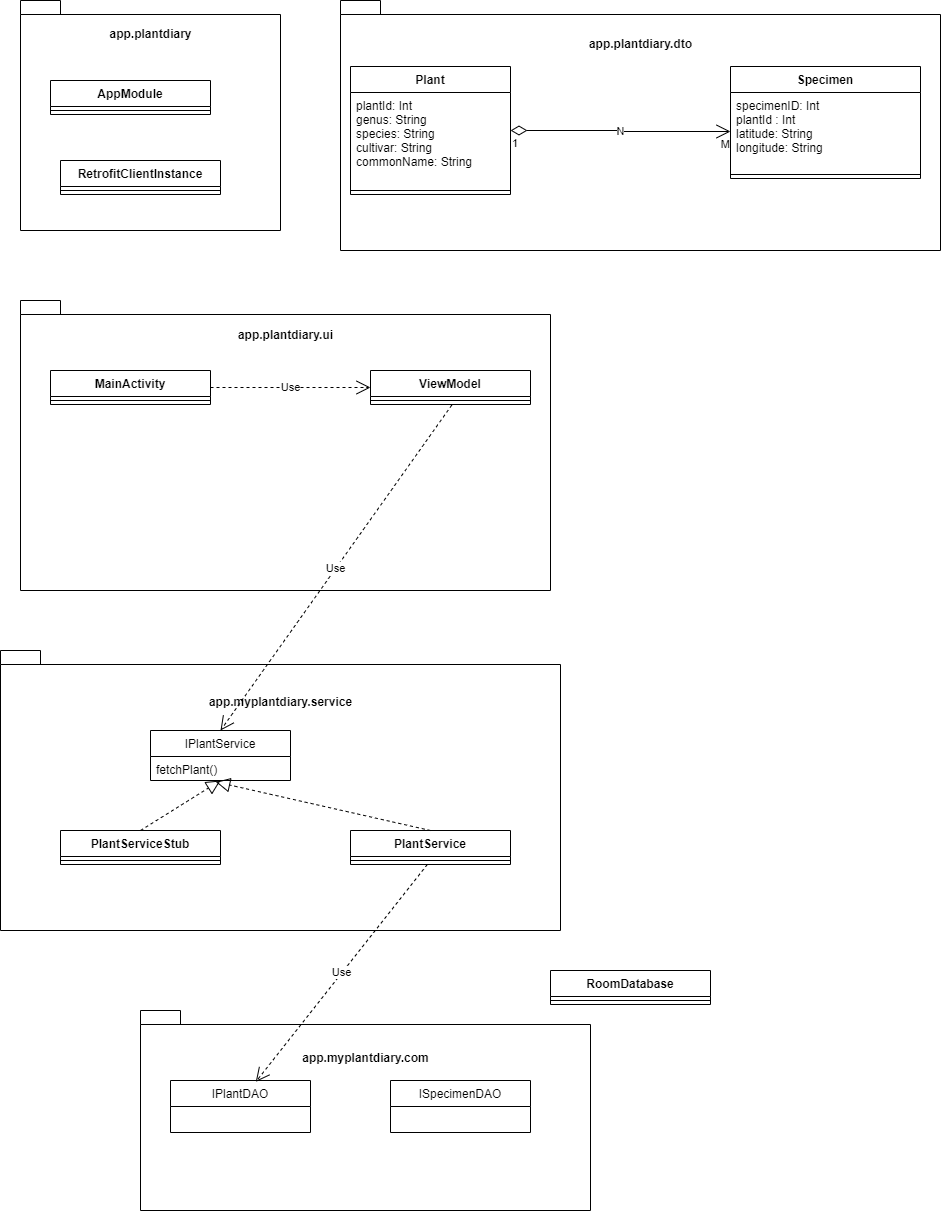

The diagram above was exported from draw.io. Its source (the exported page's mxGraphModel, read from the mxfile embedded in the PNG):
<mxGraphModel dx="1290" dy="587" grid="1" gridSize="10" guides="1" tooltips="1" connect="1" arrows="1" fold="1" page="1" pageScale="1" pageWidth="827" pageHeight="1169" math="0" shadow="0">
  <root>
    <mxCell id="WIyWlLk6GJQsqaUBKTNV-0" />
    <mxCell id="WIyWlLk6GJQsqaUBKTNV-1" parent="WIyWlLk6GJQsqaUBKTNV-0" />
    <mxCell id="hV50YugGyz47g8Hyh_Fr-0" value="app.plantdiary&lt;br&gt;&lt;br&gt;&lt;br&gt;&lt;br&gt;&lt;br&gt;&lt;br&gt;&lt;br&gt;&lt;br&gt;&lt;br&gt;&lt;br&gt;&lt;br&gt;&lt;br&gt;&lt;br&gt;" style="shape=folder;fontStyle=1;spacingTop=10;tabWidth=40;tabHeight=14;tabPosition=left;html=1;" parent="WIyWlLk6GJQsqaUBKTNV-1" vertex="1">
      <mxGeometry x="110" y="60" width="260" height="230" as="geometry" />
    </mxCell>
    <mxCell id="hV50YugGyz47g8Hyh_Fr-1" value="AppModule" style="swimlane;fontStyle=1;align=center;verticalAlign=top;childLayout=stackLayout;horizontal=1;startSize=26;horizontalStack=0;resizeParent=1;resizeParentMax=0;resizeLast=0;collapsible=1;marginBottom=0;" parent="WIyWlLk6GJQsqaUBKTNV-1" vertex="1">
      <mxGeometry x="140" y="140" width="160" height="34" as="geometry" />
    </mxCell>
    <mxCell id="hV50YugGyz47g8Hyh_Fr-3" value="" style="line;strokeWidth=1;fillColor=none;align=left;verticalAlign=middle;spacingTop=-1;spacingLeft=3;spacingRight=3;rotatable=0;labelPosition=right;points=[];portConstraint=eastwest;strokeColor=inherit;" parent="hV50YugGyz47g8Hyh_Fr-1" vertex="1">
      <mxGeometry y="26" width="160" height="8" as="geometry" />
    </mxCell>
    <mxCell id="hV50YugGyz47g8Hyh_Fr-5" value="RetrofitClientInstance" style="swimlane;fontStyle=1;align=center;verticalAlign=top;childLayout=stackLayout;horizontal=1;startSize=26;horizontalStack=0;resizeParent=1;resizeParentMax=0;resizeLast=0;collapsible=1;marginBottom=0;" parent="WIyWlLk6GJQsqaUBKTNV-1" vertex="1">
      <mxGeometry x="150" y="220" width="160" height="34" as="geometry" />
    </mxCell>
    <mxCell id="hV50YugGyz47g8Hyh_Fr-7" value="" style="line;strokeWidth=1;fillColor=none;align=left;verticalAlign=middle;spacingTop=-1;spacingLeft=3;spacingRight=3;rotatable=0;labelPosition=right;points=[];portConstraint=eastwest;strokeColor=inherit;" parent="hV50YugGyz47g8Hyh_Fr-5" vertex="1">
      <mxGeometry y="26" width="160" height="8" as="geometry" />
    </mxCell>
    <mxCell id="hV50YugGyz47g8Hyh_Fr-9" value="app.plantdiary.dto&lt;br&gt;&lt;br&gt;&lt;br&gt;&lt;br&gt;&lt;br&gt;&lt;br&gt;&lt;br&gt;&lt;br&gt;&lt;br&gt;&lt;br&gt;&lt;br&gt;&lt;br&gt;&lt;br&gt;" style="shape=folder;fontStyle=1;spacingTop=10;tabWidth=40;tabHeight=14;tabPosition=left;html=1;" parent="WIyWlLk6GJQsqaUBKTNV-1" vertex="1">
      <mxGeometry x="430" y="60" width="600" height="250" as="geometry" />
    </mxCell>
    <mxCell id="hV50YugGyz47g8Hyh_Fr-10" value="Plant" style="swimlane;fontStyle=1;align=center;verticalAlign=top;childLayout=stackLayout;horizontal=1;startSize=26;horizontalStack=0;resizeParent=1;resizeParentMax=0;resizeLast=0;collapsible=1;marginBottom=0;" parent="WIyWlLk6GJQsqaUBKTNV-1" vertex="1">
      <mxGeometry x="440" y="126" width="160" height="128" as="geometry" />
    </mxCell>
    <mxCell id="hV50YugGyz47g8Hyh_Fr-11" value="plantId: Int&#10;genus: String&#10;species: String&#10;cultivar: String&#10;commonName: String" style="text;strokeColor=none;fillColor=none;align=left;verticalAlign=top;spacingLeft=4;spacingRight=4;overflow=hidden;rotatable=0;points=[[0,0.5],[1,0.5]];portConstraint=eastwest;" parent="hV50YugGyz47g8Hyh_Fr-10" vertex="1">
      <mxGeometry y="26" width="160" height="94" as="geometry" />
    </mxCell>
    <mxCell id="hV50YugGyz47g8Hyh_Fr-12" value="" style="line;strokeWidth=1;fillColor=none;align=left;verticalAlign=middle;spacingTop=-1;spacingLeft=3;spacingRight=3;rotatable=0;labelPosition=right;points=[];portConstraint=eastwest;strokeColor=inherit;" parent="hV50YugGyz47g8Hyh_Fr-10" vertex="1">
      <mxGeometry y="120" width="160" height="8" as="geometry" />
    </mxCell>
    <mxCell id="hV50YugGyz47g8Hyh_Fr-14" value="Specimen" style="swimlane;fontStyle=1;align=center;verticalAlign=top;childLayout=stackLayout;horizontal=1;startSize=26;horizontalStack=0;resizeParent=1;resizeParentMax=0;resizeLast=0;collapsible=1;marginBottom=0;" parent="WIyWlLk6GJQsqaUBKTNV-1" vertex="1">
      <mxGeometry x="820" y="126" width="190" height="112" as="geometry" />
    </mxCell>
    <mxCell id="hV50YugGyz47g8Hyh_Fr-15" value="specimenID: Int&#10;plantId : Int&#10;latitude: String&#10;longitude: String&#10;" style="text;strokeColor=none;fillColor=none;align=left;verticalAlign=top;spacingLeft=4;spacingRight=4;overflow=hidden;rotatable=0;points=[[0,0.5],[1,0.5]];portConstraint=eastwest;" parent="hV50YugGyz47g8Hyh_Fr-14" vertex="1">
      <mxGeometry y="26" width="190" height="78" as="geometry" />
    </mxCell>
    <mxCell id="hV50YugGyz47g8Hyh_Fr-16" value="" style="line;strokeWidth=1;fillColor=none;align=left;verticalAlign=middle;spacingTop=-1;spacingLeft=3;spacingRight=3;rotatable=0;labelPosition=right;points=[];portConstraint=eastwest;strokeColor=inherit;" parent="hV50YugGyz47g8Hyh_Fr-14" vertex="1">
      <mxGeometry y="104" width="190" height="8" as="geometry" />
    </mxCell>
    <mxCell id="hV50YugGyz47g8Hyh_Fr-20" value="N" style="endArrow=open;html=1;endSize=12;startArrow=diamondThin;startSize=14;startFill=0;edgeStyle=orthogonalEdgeStyle;rounded=0;exitX=1;exitY=0.5;exitDx=0;exitDy=0;entryX=0;entryY=0.5;entryDx=0;entryDy=0;" parent="WIyWlLk6GJQsqaUBKTNV-1" source="hV50YugGyz47g8Hyh_Fr-10" target="hV50YugGyz47g8Hyh_Fr-15" edge="1">
      <mxGeometry relative="1" as="geometry">
        <mxPoint x="330" y="310" as="sourcePoint" />
        <mxPoint x="490" y="310" as="targetPoint" />
      </mxGeometry>
    </mxCell>
    <mxCell id="hV50YugGyz47g8Hyh_Fr-21" value="1" style="edgeLabel;resizable=0;html=1;align=left;verticalAlign=top;" parent="hV50YugGyz47g8Hyh_Fr-20" connectable="0" vertex="1">
      <mxGeometry x="-1" relative="1" as="geometry" />
    </mxCell>
    <mxCell id="hV50YugGyz47g8Hyh_Fr-22" value="M" style="edgeLabel;resizable=0;html=1;align=right;verticalAlign=top;" parent="hV50YugGyz47g8Hyh_Fr-20" connectable="0" vertex="1">
      <mxGeometry x="1" relative="1" as="geometry" />
    </mxCell>
    <mxCell id="hV50YugGyz47g8Hyh_Fr-23" value="app.plantdiary.ui&lt;br&gt;&lt;br&gt;&lt;br&gt;&lt;br&gt;&lt;br&gt;&lt;br&gt;&lt;br&gt;&lt;br&gt;&lt;br&gt;&lt;br&gt;&lt;br&gt;&lt;br&gt;&lt;br&gt;&lt;br&gt;&lt;br&gt;&lt;br&gt;&lt;br&gt;" style="shape=folder;fontStyle=1;spacingTop=10;tabWidth=40;tabHeight=14;tabPosition=left;html=1;" parent="WIyWlLk6GJQsqaUBKTNV-1" vertex="1">
      <mxGeometry x="110" y="360" width="530" height="290" as="geometry" />
    </mxCell>
    <mxCell id="hV50YugGyz47g8Hyh_Fr-24" value="MainActivity" style="swimlane;fontStyle=1;align=center;verticalAlign=top;childLayout=stackLayout;horizontal=1;startSize=26;horizontalStack=0;resizeParent=1;resizeParentMax=0;resizeLast=0;collapsible=1;marginBottom=0;" parent="WIyWlLk6GJQsqaUBKTNV-1" vertex="1">
      <mxGeometry x="140" y="430" width="160" height="34" as="geometry" />
    </mxCell>
    <mxCell id="hV50YugGyz47g8Hyh_Fr-26" value="" style="line;strokeWidth=1;fillColor=none;align=left;verticalAlign=middle;spacingTop=-1;spacingLeft=3;spacingRight=3;rotatable=0;labelPosition=right;points=[];portConstraint=eastwest;strokeColor=inherit;" parent="hV50YugGyz47g8Hyh_Fr-24" vertex="1">
      <mxGeometry y="26" width="160" height="8" as="geometry" />
    </mxCell>
    <mxCell id="hV50YugGyz47g8Hyh_Fr-28" value="ViewModel" style="swimlane;fontStyle=1;align=center;verticalAlign=top;childLayout=stackLayout;horizontal=1;startSize=26;horizontalStack=0;resizeParent=1;resizeParentMax=0;resizeLast=0;collapsible=1;marginBottom=0;" parent="WIyWlLk6GJQsqaUBKTNV-1" vertex="1">
      <mxGeometry x="460" y="430" width="160" height="34" as="geometry" />
    </mxCell>
    <mxCell id="hV50YugGyz47g8Hyh_Fr-30" value="" style="line;strokeWidth=1;fillColor=none;align=left;verticalAlign=middle;spacingTop=-1;spacingLeft=3;spacingRight=3;rotatable=0;labelPosition=right;points=[];portConstraint=eastwest;strokeColor=inherit;" parent="hV50YugGyz47g8Hyh_Fr-28" vertex="1">
      <mxGeometry y="26" width="160" height="8" as="geometry" />
    </mxCell>
    <mxCell id="hV50YugGyz47g8Hyh_Fr-32" value="Use" style="endArrow=open;endSize=12;dashed=1;html=1;rounded=0;exitX=1;exitY=0.5;exitDx=0;exitDy=0;entryX=0;entryY=0.5;entryDx=0;entryDy=0;" parent="WIyWlLk6GJQsqaUBKTNV-1" source="hV50YugGyz47g8Hyh_Fr-24" target="hV50YugGyz47g8Hyh_Fr-28" edge="1">
      <mxGeometry width="160" relative="1" as="geometry">
        <mxPoint x="330" y="570" as="sourcePoint" />
        <mxPoint x="490" y="570" as="targetPoint" />
      </mxGeometry>
    </mxCell>
    <mxCell id="hV50YugGyz47g8Hyh_Fr-33" value="app.myplantdiary.service&lt;br&gt;&lt;br&gt;&lt;br&gt;&lt;br&gt;&lt;br&gt;&lt;br&gt;&lt;br&gt;&lt;br&gt;&lt;br&gt;&lt;br&gt;&lt;br&gt;&lt;br&gt;&lt;br&gt;&lt;br&gt;" style="shape=folder;fontStyle=1;spacingTop=10;tabWidth=40;tabHeight=14;tabPosition=left;html=1;" parent="WIyWlLk6GJQsqaUBKTNV-1" vertex="1">
      <mxGeometry x="90" y="710" width="560" height="280" as="geometry" />
    </mxCell>
    <mxCell id="hV50YugGyz47g8Hyh_Fr-38" value="IPlantService" style="swimlane;fontStyle=0;childLayout=stackLayout;horizontal=1;startSize=26;fillColor=none;horizontalStack=0;resizeParent=1;resizeParentMax=0;resizeLast=0;collapsible=1;marginBottom=0;" parent="WIyWlLk6GJQsqaUBKTNV-1" vertex="1">
      <mxGeometry x="240" y="790" width="140" height="50" as="geometry" />
    </mxCell>
    <mxCell id="hV50YugGyz47g8Hyh_Fr-39" value="fetchPlant()" style="text;strokeColor=none;fillColor=none;align=left;verticalAlign=top;spacingLeft=4;spacingRight=4;overflow=hidden;rotatable=0;points=[[0,0.5],[1,0.5]];portConstraint=eastwest;" parent="hV50YugGyz47g8Hyh_Fr-38" vertex="1">
      <mxGeometry y="26" width="140" height="24" as="geometry" />
    </mxCell>
    <mxCell id="hV50YugGyz47g8Hyh_Fr-42" value="PlantServiceStub" style="swimlane;fontStyle=1;align=center;verticalAlign=top;childLayout=stackLayout;horizontal=1;startSize=26;horizontalStack=0;resizeParent=1;resizeParentMax=0;resizeLast=0;collapsible=1;marginBottom=0;" parent="WIyWlLk6GJQsqaUBKTNV-1" vertex="1">
      <mxGeometry x="150" y="890" width="160" height="34" as="geometry" />
    </mxCell>
    <mxCell id="hV50YugGyz47g8Hyh_Fr-44" value="" style="line;strokeWidth=1;fillColor=none;align=left;verticalAlign=middle;spacingTop=-1;spacingLeft=3;spacingRight=3;rotatable=0;labelPosition=right;points=[];portConstraint=eastwest;strokeColor=inherit;" parent="hV50YugGyz47g8Hyh_Fr-42" vertex="1">
      <mxGeometry y="26" width="160" height="8" as="geometry" />
    </mxCell>
    <mxCell id="hV50YugGyz47g8Hyh_Fr-46" value="" style="endArrow=block;dashed=1;endFill=0;endSize=12;html=1;rounded=0;exitX=0.5;exitY=0;exitDx=0;exitDy=0;" parent="WIyWlLk6GJQsqaUBKTNV-1" source="hV50YugGyz47g8Hyh_Fr-42" edge="1">
      <mxGeometry width="160" relative="1" as="geometry">
        <mxPoint x="330" y="900" as="sourcePoint" />
        <mxPoint x="310" y="840" as="targetPoint" />
      </mxGeometry>
    </mxCell>
    <mxCell id="hV50YugGyz47g8Hyh_Fr-47" value="PlantService" style="swimlane;fontStyle=1;align=center;verticalAlign=top;childLayout=stackLayout;horizontal=1;startSize=26;horizontalStack=0;resizeParent=1;resizeParentMax=0;resizeLast=0;collapsible=1;marginBottom=0;" parent="WIyWlLk6GJQsqaUBKTNV-1" vertex="1">
      <mxGeometry x="440" y="890" width="160" height="34" as="geometry" />
    </mxCell>
    <mxCell id="hV50YugGyz47g8Hyh_Fr-49" value="" style="line;strokeWidth=1;fillColor=none;align=left;verticalAlign=middle;spacingTop=-1;spacingLeft=3;spacingRight=3;rotatable=0;labelPosition=right;points=[];portConstraint=eastwest;strokeColor=inherit;" parent="hV50YugGyz47g8Hyh_Fr-47" vertex="1">
      <mxGeometry y="26" width="160" height="8" as="geometry" />
    </mxCell>
    <mxCell id="hV50YugGyz47g8Hyh_Fr-51" value="" style="endArrow=block;dashed=1;endFill=0;endSize=12;html=1;rounded=0;exitX=0.5;exitY=0;exitDx=0;exitDy=0;entryX=0.466;entryY=1.058;entryDx=0;entryDy=0;entryPerimeter=0;" parent="WIyWlLk6GJQsqaUBKTNV-1" source="hV50YugGyz47g8Hyh_Fr-47" target="hV50YugGyz47g8Hyh_Fr-39" edge="1">
      <mxGeometry width="160" relative="1" as="geometry">
        <mxPoint x="330" y="900" as="sourcePoint" />
        <mxPoint x="490" y="900" as="targetPoint" />
      </mxGeometry>
    </mxCell>
    <mxCell id="hV50YugGyz47g8Hyh_Fr-52" value="Use" style="endArrow=open;endSize=12;dashed=1;html=1;rounded=0;exitX=0.508;exitY=1.075;exitDx=0;exitDy=0;exitPerimeter=0;entryX=0.5;entryY=0;entryDx=0;entryDy=0;" parent="WIyWlLk6GJQsqaUBKTNV-1" source="hV50YugGyz47g8Hyh_Fr-30" target="hV50YugGyz47g8Hyh_Fr-38" edge="1">
      <mxGeometry width="160" relative="1" as="geometry">
        <mxPoint x="330" y="900" as="sourcePoint" />
        <mxPoint x="490" y="900" as="targetPoint" />
      </mxGeometry>
    </mxCell>
    <mxCell id="hV50YugGyz47g8Hyh_Fr-53" value="app.myplantdiary.com&lt;br&gt;&lt;br&gt;&lt;br&gt;&lt;br&gt;&lt;br&gt;&lt;br&gt;&lt;br&gt;&lt;br&gt;&lt;br&gt;" style="shape=folder;fontStyle=1;spacingTop=10;tabWidth=40;tabHeight=14;tabPosition=left;html=1;" parent="WIyWlLk6GJQsqaUBKTNV-1" vertex="1">
      <mxGeometry x="230" y="1070" width="450" height="200" as="geometry" />
    </mxCell>
    <mxCell id="hV50YugGyz47g8Hyh_Fr-54" value="IPlantDAO" style="swimlane;fontStyle=0;childLayout=stackLayout;horizontal=1;startSize=26;fillColor=none;horizontalStack=0;resizeParent=1;resizeParentMax=0;resizeLast=0;collapsible=1;marginBottom=0;" parent="WIyWlLk6GJQsqaUBKTNV-1" vertex="1">
      <mxGeometry x="260" y="1140" width="140" height="52" as="geometry" />
    </mxCell>
    <mxCell id="hV50YugGyz47g8Hyh_Fr-58" value="Use" style="endArrow=open;endSize=12;dashed=1;html=1;rounded=0;entryX=0.609;entryY=0.027;entryDx=0;entryDy=0;entryPerimeter=0;" parent="WIyWlLk6GJQsqaUBKTNV-1" source="hV50YugGyz47g8Hyh_Fr-49" target="hV50YugGyz47g8Hyh_Fr-54" edge="1">
      <mxGeometry width="160" relative="1" as="geometry">
        <mxPoint x="330" y="1040" as="sourcePoint" />
        <mxPoint x="490" y="1040" as="targetPoint" />
      </mxGeometry>
    </mxCell>
    <mxCell id="hV50YugGyz47g8Hyh_Fr-59" value="ISpecimenDAO" style="swimlane;fontStyle=0;childLayout=stackLayout;horizontal=1;startSize=26;fillColor=none;horizontalStack=0;resizeParent=1;resizeParentMax=0;resizeLast=0;collapsible=1;marginBottom=0;" parent="WIyWlLk6GJQsqaUBKTNV-1" vertex="1">
      <mxGeometry x="480" y="1140" width="140" height="52" as="geometry" />
    </mxCell>
    <mxCell id="hV50YugGyz47g8Hyh_Fr-63" value="RoomDatabase" style="swimlane;fontStyle=1;align=center;verticalAlign=top;childLayout=stackLayout;horizontal=1;startSize=26;horizontalStack=0;resizeParent=1;resizeParentMax=0;resizeLast=0;collapsible=1;marginBottom=0;" parent="WIyWlLk6GJQsqaUBKTNV-1" vertex="1">
      <mxGeometry x="640" y="1030" width="160" height="34" as="geometry" />
    </mxCell>
    <mxCell id="hV50YugGyz47g8Hyh_Fr-65" value="" style="line;strokeWidth=1;fillColor=none;align=left;verticalAlign=middle;spacingTop=-1;spacingLeft=3;spacingRight=3;rotatable=0;labelPosition=right;points=[];portConstraint=eastwest;strokeColor=inherit;" parent="hV50YugGyz47g8Hyh_Fr-63" vertex="1">
      <mxGeometry y="26" width="160" height="8" as="geometry" />
    </mxCell>
  </root>
</mxGraphModel>